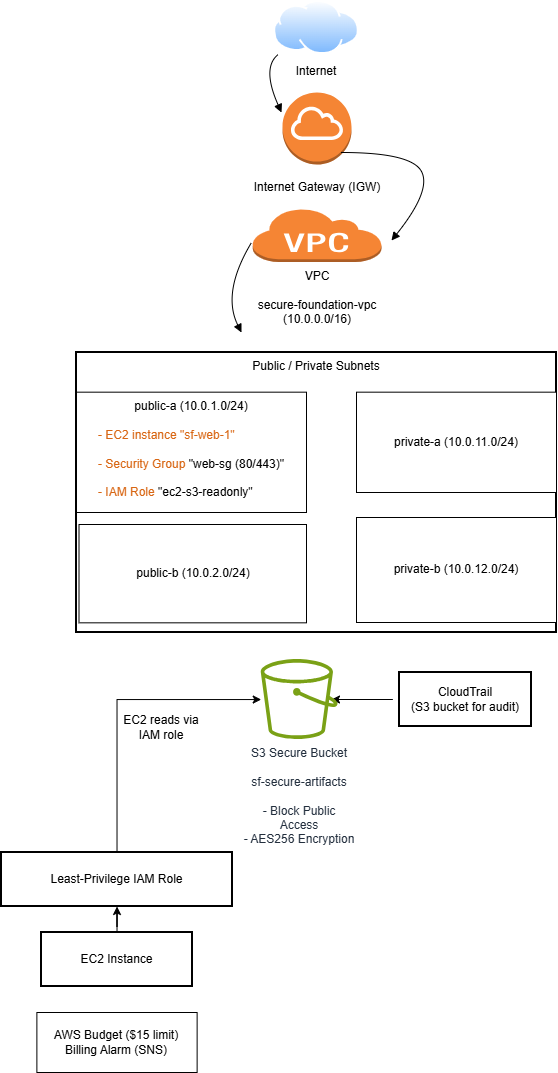

The diagram above was exported from draw.io. Its source (the exported page's mxGraphModel, read from the mxfile embedded in the PNG):
<mxGraphModel dx="1358" dy="708" grid="1" gridSize="10" guides="1" tooltips="1" connect="1" arrows="1" fold="1" page="1" pageScale="1" pageWidth="850" pageHeight="1100" background="light-dark(#FFFFFF,#000000)" math="0" shadow="0">
  <root>
    <mxCell id="0" />
    <mxCell id="1" parent="0" />
    <mxCell id="2" value="Internet" style="whiteSpace=wrap;strokeWidth=2;shape=image;labelBackgroundColor=default;verticalAlign=top;verticalLabelPosition=bottom;aspect=fixed;perimeter=ellipsePerimeter;html=1;shadow=0;dashed=0;spacingTop=3;image=img/lib/active_directory/internet_cloud.svg;" parent="1" vertex="1">
      <mxGeometry x="310" y="8" width="230" height="54" as="geometry" />
    </mxCell>
    <mxCell id="3" value="VPC&#10;&#10;secure-foundation-vpc (10.0.0.0/16)" style="whiteSpace=wrap;strokeWidth=2;outlineConnect=0;dashed=0;verticalLabelPosition=bottom;verticalAlign=top;html=1;shape=mxgraph.aws3.virtual_private_cloud;fillColor=#F58534;gradientColor=none;" parent="1" vertex="1">
      <mxGeometry x="360.5" y="216" width="130" height="54" as="geometry" />
    </mxCell>
    <mxCell id="kxjGDvoXWqX5IkgKISk0-55" value="" style="edgeStyle=orthogonalEdgeStyle;rounded=0;orthogonalLoop=1;jettySize=auto;html=1;" edge="1" parent="1" source="7" target="9">
      <mxGeometry relative="1" as="geometry" />
    </mxCell>
    <mxCell id="7" value="EC2 Instance" style="whiteSpace=wrap;strokeWidth=2;" parent="1" vertex="1">
      <mxGeometry x="150" y="940" width="151" height="54" as="geometry" />
    </mxCell>
    <mxCell id="kxjGDvoXWqX5IkgKISk0-57" value="" style="edgeStyle=orthogonalEdgeStyle;rounded=0;orthogonalLoop=1;jettySize=auto;html=1;" edge="1" parent="1" source="9" target="10">
      <mxGeometry relative="1" as="geometry">
        <mxPoint x="290" y="710" as="targetPoint" />
        <Array as="points">
          <mxPoint x="226" y="707" />
        </Array>
      </mxGeometry>
    </mxCell>
    <mxCell id="9" value="Least-Privilege IAM Role" style="whiteSpace=wrap;strokeWidth=2;fontColor=light-dark(#000000,#FFFFFF);" parent="1" vertex="1">
      <mxGeometry x="110" y="860" width="231" height="54" as="geometry" />
    </mxCell>
    <mxCell id="kxjGDvoXWqX5IkgKISk0-51" value="" style="edgeStyle=orthogonalEdgeStyle;rounded=0;orthogonalLoop=1;jettySize=auto;html=1;" edge="1" parent="1">
      <mxGeometry relative="1" as="geometry">
        <mxPoint x="501.37" y="707" as="sourcePoint" />
        <mxPoint x="440.0047291009374" y="707" as="targetPoint" />
      </mxGeometry>
    </mxCell>
    <mxCell id="11" value="CloudTrail&#10;(S3 bucket for audit)" style="whiteSpace=wrap;strokeWidth=2;" parent="1" vertex="1">
      <mxGeometry x="508" y="680" width="132" height="54" as="geometry" />
    </mxCell>
    <mxCell id="20" value="" style="curved=1;startArrow=none;endArrow=block;exitX=0.21;exitY=1;" parent="1" edge="1">
      <mxGeometry relative="1" as="geometry">
        <Array as="points">
          <mxPoint x="370" y="75" />
        </Array>
        <mxPoint x="386.7199999999998" y="62" as="sourcePoint" />
        <mxPoint x="390" y="120" as="targetPoint" />
      </mxGeometry>
    </mxCell>
    <mxCell id="kxjGDvoXWqX5IkgKISk0-38" value="" style="group;labelPosition=center;verticalLabelPosition=top;align=center;verticalAlign=bottom;" vertex="1" connectable="0" parent="1">
      <mxGeometry x="185" y="360" width="480" height="280" as="geometry" />
    </mxCell>
    <mxCell id="4" value="Public / Private Subnets&#10;&#10;&#10;&#10;" style="whiteSpace=wrap;strokeWidth=2;align=center;verticalAlign=top;movable=1;resizable=1;rotatable=1;deletable=1;editable=1;locked=0;connectable=1;" parent="kxjGDvoXWqX5IkgKISk0-38" vertex="1">
      <mxGeometry width="480" height="280" as="geometry" />
    </mxCell>
    <mxCell id="kxjGDvoXWqX5IkgKISk0-34" value="public-a (10.0.1.0/24)&lt;div&gt;&lt;br&gt;&lt;/div&gt;&lt;div&gt;&lt;div style=&quot;text-align: left;&quot;&gt;&lt;span style=&quot;background-color: transparent;&quot;&gt;&lt;font style=&quot;color: light-dark(rgb(216, 102, 19), rgb(102, 178, 255));&quot;&gt;- EC2 instance&amp;nbsp;&lt;/font&gt;&lt;/span&gt;&lt;span style=&quot;color: light-dark(rgb(216, 118, 46), rgb(194, 109, 47)); background-color: transparent;&quot;&gt;&lt;font style=&quot;color: light-dark(rgb(216, 102, 19), rgb(255, 255, 255));&quot;&gt;&quot;sf-web-1&quot;&lt;/font&gt;&lt;/span&gt;&lt;/div&gt;&lt;div style=&quot;text-align: left;&quot;&gt;&lt;span style=&quot;color: light-dark(rgb(216, 118, 46), rgb(194, 109, 47)); background-color: transparent;&quot;&gt;&lt;font style=&quot;color: light-dark(rgb(216, 102, 19), rgb(255, 255, 255));&quot;&gt;&lt;br&gt;&lt;/font&gt;&lt;/span&gt;&lt;/div&gt;&lt;div style=&quot;text-align: left;&quot;&gt;&lt;span style=&quot;background-color: transparent;&quot;&gt;&lt;font style=&quot;color: light-dark(rgb(216, 102, 19), rgb(102, 178, 255));&quot;&gt;- Security Group&lt;/font&gt;&lt;/span&gt;&lt;span style=&quot;color: light-dark(rgb(216, 102, 19), rgb(216, 118, 46)); background-color: transparent;&quot;&gt;&amp;nbsp;&lt;/span&gt;&lt;span style=&quot;color: light-dark(rgb(216, 118, 46), rgb(194, 109, 47)); background-color: transparent;&quot;&gt;&lt;font style=&quot;color: light-dark(rgb(0, 0, 0), rgb(255, 255, 255));&quot;&gt;&quot;web-sg (80/443)&quot;&lt;/font&gt;&lt;/span&gt;&lt;/div&gt;&lt;div style=&quot;text-align: left;&quot;&gt;&lt;span style=&quot;color: light-dark(rgb(216, 118, 46), rgb(194, 109, 47)); background-color: transparent;&quot;&gt;&lt;font style=&quot;color: light-dark(rgb(0, 0, 0), rgb(255, 255, 255));&quot;&gt;&lt;br&gt;&lt;/font&gt;&lt;/span&gt;&lt;/div&gt;&lt;div style=&quot;text-align: left;&quot;&gt;&lt;span style=&quot;background-color: transparent;&quot;&gt;&lt;font style=&quot;color: light-dark(rgb(216, 102, 19), rgb(102, 178, 255));&quot;&gt;- IAM Role&lt;/font&gt;&lt;/span&gt;&lt;span style=&quot;color: light-dark(rgb(216, 102, 19), rgb(216, 118, 46)); background-color: transparent;&quot;&gt;&amp;nbsp;&lt;/span&gt;&lt;span style=&quot;color: light-dark(rgb(216, 118, 46), rgb(194, 109, 47)); background-color: transparent;&quot;&gt;&lt;font style=&quot;color: light-dark(rgb(0, 0, 0), rgb(255, 255, 255));&quot;&gt;&quot;ec2-s3-readonly&quot;&lt;/font&gt;&lt;/span&gt;&lt;/div&gt;&lt;/div&gt;&lt;div&gt;&lt;span style=&quot;background-color: transparent;&quot;&gt;&lt;font style=&quot;color: light-dark(rgb(0, 0, 0), rgb(255, 255, 255));&quot;&gt;&lt;br&gt;&lt;/font&gt;&lt;/span&gt;&lt;/div&gt;" style="rounded=0;whiteSpace=wrap;html=1;movable=1;resizable=1;rotatable=1;deletable=1;editable=1;locked=0;connectable=1;align=center;verticalAlign=top;" vertex="1" parent="kxjGDvoXWqX5IkgKISk0-38">
      <mxGeometry y="39.67" width="230" height="120.33" as="geometry" />
    </mxCell>
    <mxCell id="kxjGDvoXWqX5IkgKISk0-35" value="public-b (10.0.2.0/24)" style="rounded=0;whiteSpace=wrap;html=1;movable=1;resizable=1;rotatable=1;deletable=1;editable=1;locked=0;connectable=1;" vertex="1" parent="kxjGDvoXWqX5IkgKISk0-38">
      <mxGeometry x="2.5" y="172" width="227.5" height="98.33" as="geometry" />
    </mxCell>
    <mxCell id="kxjGDvoXWqX5IkgKISk0-36" value="private-a (10.0.11.0/24)" style="rounded=0;whiteSpace=wrap;html=1;movable=1;resizable=1;rotatable=1;deletable=1;editable=1;locked=0;connectable=1;" vertex="1" parent="kxjGDvoXWqX5IkgKISk0-38">
      <mxGeometry x="280" y="39.67" width="200" height="100.33" as="geometry" />
    </mxCell>
    <mxCell id="kxjGDvoXWqX5IkgKISk0-37" value="private-b (10.0.12.0/24)" style="rounded=0;whiteSpace=wrap;html=1;movable=1;resizable=1;rotatable=1;deletable=1;editable=1;locked=0;connectable=1;" vertex="1" parent="kxjGDvoXWqX5IkgKISk0-38">
      <mxGeometry x="280" y="164.9966666666667" width="200" height="105" as="geometry" />
    </mxCell>
    <mxCell id="kxjGDvoXWqX5IkgKISk0-41" value="" style="outlineConnect=0;dashed=0;verticalLabelPosition=bottom;verticalAlign=top;align=center;html=1;shape=mxgraph.aws3.internet_gateway;fillColor=#F58534;gradientColor=none;" vertex="1" parent="1">
      <mxGeometry x="391" y="100" width="69" height="72" as="geometry" />
    </mxCell>
    <mxCell id="kxjGDvoXWqX5IkgKISk0-44" value="" style="curved=1;startArrow=none;endArrow=block;" edge="1" parent="1">
      <mxGeometry relative="1" as="geometry">
        <Array as="points">
          <mxPoint x="330" y="300" />
        </Array>
        <mxPoint x="360" y="250" as="sourcePoint" />
        <mxPoint x="350" y="340" as="targetPoint" />
      </mxGeometry>
    </mxCell>
    <mxCell id="kxjGDvoXWqX5IkgKISk0-47" value="Internet Gateway (IGW)" style="text;html=1;whiteSpace=wrap;strokeColor=none;fillColor=none;align=center;verticalAlign=middle;rounded=0;" vertex="1" parent="1">
      <mxGeometry x="360.5" y="180" width="130" height="30" as="geometry" />
    </mxCell>
    <mxCell id="kxjGDvoXWqX5IkgKISk0-48" value="" style="curved=1;startArrow=none;endArrow=block;exitX=0.21;exitY=1;" edge="1" parent="1">
      <mxGeometry relative="1" as="geometry">
        <Array as="points">
          <mxPoint x="520" y="160" />
          <mxPoint x="540" y="198" />
        </Array>
        <mxPoint x="449.9999999999998" y="160" as="sourcePoint" />
        <mxPoint x="500" y="248" as="targetPoint" />
      </mxGeometry>
    </mxCell>
    <mxCell id="10" value="S3 Secure Bucket&#10;&#10;sf-secure-artifacts&#10;&#10;- Block Public Access&#10;- AES256 Encryption" style="whiteSpace=wrap;strokeWidth=2;verticalAlign=top;align=center;sketch=0;outlineConnect=0;fontColor=#232F3E;fillColor=#7AA116;strokeColor=none;dashed=0;verticalLabelPosition=bottom;html=1;fontStyle=0;aspect=fixed;shape=mxgraph.aws4.bucket;resIcon=mxgraph.aws4.s3;gradientColor=none;pointerEvents=1;" parent="1" vertex="1">
      <mxGeometry x="350" y="667" width="116.36" height="80" as="geometry" />
    </mxCell>
    <mxCell id="kxjGDvoXWqX5IkgKISk0-52" value="AWS Budget (&lt;font style=&quot;color: light-dark(rgb(0, 0, 0), rgb(102, 255, 102));&quot;&gt;$15&lt;/font&gt; &lt;font style=&quot;color: light-dark(rgb(0, 0, 0), rgb(102, 178, 255));&quot;&gt;limit&lt;/font&gt;)&lt;div&gt;Billing Alarm (SNS)&lt;/div&gt;" style="rounded=0;whiteSpace=wrap;html=1;" vertex="1" parent="1">
      <mxGeometry x="145.38" y="1020" width="160.25" height="60" as="geometry" />
    </mxCell>
    <mxCell id="kxjGDvoXWqX5IkgKISk0-58" value="EC2 reads via IAM role" style="text;html=1;whiteSpace=wrap;strokeColor=none;fillColor=none;align=center;verticalAlign=middle;rounded=0;" vertex="1" parent="1">
      <mxGeometry x="220" y="720" width="100" height="30" as="geometry" />
    </mxCell>
  </root>
</mxGraphModel>